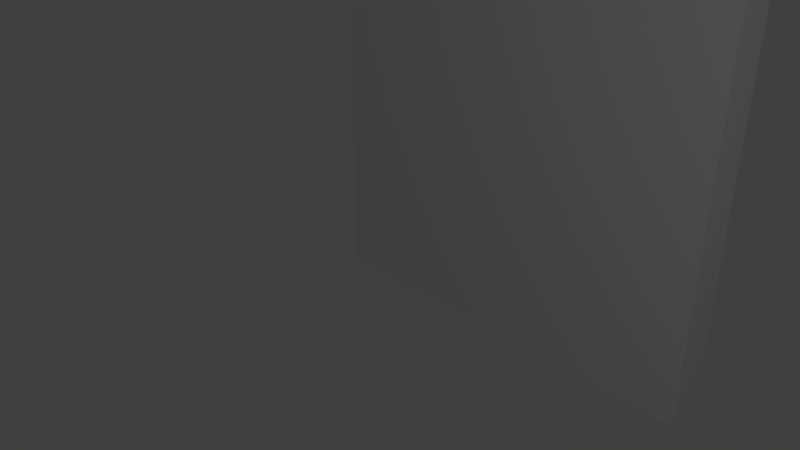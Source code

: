 # Source: test.blend  (saved by Blender 2.79.0; exported with 4.5.12 LTS)
import bpy
from mathutils import Matrix  # noqa: F401  (used for matrix-valued properties, if any)

bpy.ops.wm.read_factory_settings(use_empty=True)
scene = bpy.context.scene
scene.name = 'Scene'

# ---- collections
col_collection_1 = bpy.data.collections.new('Collection 1'); scene.collection.children.link(col_collection_1)

# ---- materials (node trees are filled in below, after node groups)
mat_wallmaterial = bpy.data.materials.new('WallMaterial')
mat_wallmaterial.alpha_threshold = 0.0
mat_wallmaterial.use_transparent_shadow = False
mat_wallmaterial.roughness = 0.5
mat_wallmaterial.line_color = (0.0, 0.0, 0.0, 1.0)

# ---- material node trees

# ---- world
world_world = bpy.data.worlds.new('World'); scene.world = world_world
world_world.color = (0.05088, 0.05088, 0.05088)
world_world.use_sun_shadow = False
world_world.sun_shadow_jitter_overblur = 0.0
world_world.cycles.sampling_method = 'MANUAL'

# ---- cameras
cam_camera = bpy.data.cameras.new('Camera')
cam_camera.clip_end = 100.0
cam_camera.lens = 35.0
cam_camera.sensor_width = 32.0
cam_camera.sensor_height = 18.0
cam_camera.ortho_scale = 7.314
cam_camera.dof.focus_distance = 0.0
cam_camera.dof.aperture_fstop = 128.0

# ---- lights
light_lamp = bpy.data.lights.new('Lamp', 'POINT')
light_lamp.transmission_factor = 0.0
light_lamp.cutoff_distance = 30.0
light_lamp.energy = 100.0
light_lamp.shadow_buffer_clip_start = 1.001
light_lamp.shadow_soft_size = 0.1
light_lamp.shadow_maximum_resolution = 0.006
light_lamp.use_absolute_resolution = True

# ---- meshes
me_cube = bpy.data.meshes.new('Cube')
me_cube.from_pydata([(2.25, 0.2, -2.0), (2.25, -0.2, -2.0), (-2.25, -0.2, -2.0), (-2.25, 0.2, -2.0), (2.25, 0.2, 2.0), (2.25, -0.2, 2.0), (-2.25, -0.2, 2.0), (-2.25, 0.2, 2.0)], [], [(0, 1, 2, 3), (4, 7, 6, 5), (0, 4, 5, 1), (1, 5, 6, 2), (2, 6, 7, 3), (4, 0, 3, 7)])
_uv = me_cube.uv_layers.new(name='UVMap')
_uv.uv.foreach_set('vector', [1.0, 0.0, 1.0, 0.0, 8.443e-08, 0.0, 3.377e-07, 0.0, 1.0, 1.0, 2.322e-07, 1.0, 0.0, 1.0, 1.0, 1.0, 1.0, 0.0, 1.0, 1.0, 1.0, 1.0, 1.0, 0.0, 1.0, 0.0, 1.0, 1.0, 0.0, 1.0, 8.443e-08, 0.0, 8.443e-08, 0.0, 0.0, 1.0, 2.322e-07, 1.0, 3.377e-07, 0.0, 1.0, 1.0, 1.0, 0.0, 3.377e-07, 0.0, 2.322e-07, 1.0])
me_cube.materials.append(mat_wallmaterial)
me_cube.use_remesh_preserve_volume = False
me_cube.use_remesh_preserve_attributes = False
me_cube.use_mirror_vertex_groups = False
me_cube.update()

# ---- objects
ob_cube = bpy.data.objects.new('Cube', me_cube)
ob_lamp = bpy.data.objects.new('Lamp', light_lamp)
ob_camera = bpy.data.objects.new('Camera', cam_camera)

# ---- transforms, parenting, visibility, modifiers, constraints
ob_cube.location = (2.25, 0.0, 2.0)
ob_cube.lock_rotations_4d = False
ob_cube.empty_display_type = 'ARROWS'
ob_cube.lineart.crease_threshold = 0.0
ob_lamp.location = (8.648, -5.262, 5.904)
ob_lamp.rotation_euler = (0.6503, 0.05522, 1.866)
ob_lamp.lock_rotations_4d = False
ob_lamp.empty_display_type = 'ARROWS'
ob_lamp.color = (0.0, 0.0, 0.0, 0.0)
ob_lamp.hide_viewport = True
ob_lamp.lineart.crease_threshold = 0.0
ob_camera.location = (7.481, -6.508, 5.344)
ob_camera.rotation_euler = (1.109, 0.0, 0.8149)
ob_camera.lock_rotations_4d = False
ob_camera.empty_display_type = 'ARROWS'
ob_camera.color = (0.0, 0.0, 0.0, 0.0)
ob_camera.hide_viewport = True
ob_camera.display_type = 'WIRE'
ob_camera.lineart.crease_threshold = 0.0

# ---- collection membership
col_collection_1.objects.link(ob_cube)
col_collection_1.objects.link(ob_lamp)
col_collection_1.objects.link(ob_camera)

# ---- scene / render settings (as saved in the file)
scene.camera = ob_camera
scene.frame_start = 1; scene.frame_end = 250; scene.frame_set(1)
scene.render.engine = 'BLENDER_EEVEE_NEXT'
scene.render.resolution_percentage = 50
scene.render.dither_intensity = 0.0
scene.cycles.use_denoising = False
scene.cycles.samples = 128
scene.cycles.sampling_pattern = 'TABULATED_SOBOL'
scene.cycles.use_adaptive_sampling = False
scene.cycles.use_light_tree = False
scene.cycles.blur_glossy = 0.0
scene.cycles.sample_clamp_indirect = 0.0
scene.view_settings.view_transform = 'Standard'
bpy.context.view_layer.update()
